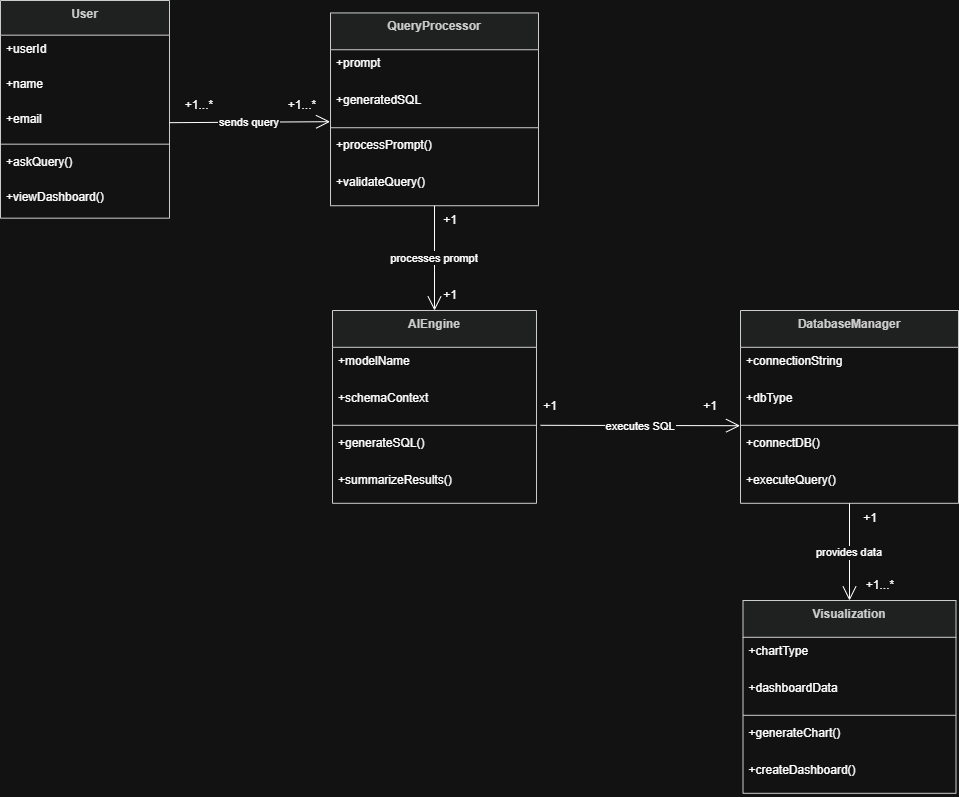

The diagram above was exported from draw.io. Its source (the exported page's mxGraphModel, read from the mxfile embedded in the PNG):
<mxGraphModel dx="1030" dy="657" grid="1" gridSize="10" guides="1" tooltips="1" connect="1" arrows="1" fold="1" page="1" pageScale="1" pageWidth="850" pageHeight="1100" math="0" shadow="0">
  <root>
    <mxCell id="0" />
    <mxCell id="1" parent="0" />
    <mxCell id="FVY4WKij3n3WiXPiTXbD-3" parent="1" style="swimlane;fontStyle=1;align=center;verticalAlign=top;childLayout=stackLayout;horizontal=1;startSize=34.666666666666664;horizontalStack=0;resizeParent=1;resizeParentMax=0;resizeLast=0;collapsible=0;marginBottom=0;fillColor=light-dark(#eeeeee,#1f2020);strokeColor=light-dark(#999999,#cccccc);fontColor=light-dark(#333333,#cccccc);" value="User" vertex="1">
      <mxGeometry height="217.66666666666666" width="169" x="10" y="190" as="geometry" />
    </mxCell>
    <mxCell id="FVY4WKij3n3WiXPiTXbD-4" parent="FVY4WKij3n3WiXPiTXbD-3" style="text;strokeColor=none;fillColor=none;align=left;verticalAlign=top;spacingLeft=4;spacingRight=4;overflow=hidden;rotatable=0;points=[[0,0.5],[1,0.5]];portConstraint=eastwest;" value="+userId" vertex="1">
      <mxGeometry height="35" width="169" y="34.666666666666664" as="geometry" />
    </mxCell>
    <mxCell id="FVY4WKij3n3WiXPiTXbD-5" parent="FVY4WKij3n3WiXPiTXbD-3" style="text;strokeColor=none;fillColor=none;align=left;verticalAlign=top;spacingLeft=4;spacingRight=4;overflow=hidden;rotatable=0;points=[[0,0.5],[1,0.5]];portConstraint=eastwest;" value="+name" vertex="1">
      <mxGeometry height="35" width="169" y="69.66666666666666" as="geometry" />
    </mxCell>
    <mxCell id="FVY4WKij3n3WiXPiTXbD-6" parent="FVY4WKij3n3WiXPiTXbD-3" style="text;strokeColor=none;fillColor=none;align=left;verticalAlign=top;spacingLeft=4;spacingRight=4;overflow=hidden;rotatable=0;points=[[0,0.5],[1,0.5]];portConstraint=eastwest;" value="+email" vertex="1">
      <mxGeometry height="35" width="169" y="104.66666666666666" as="geometry" />
    </mxCell>
    <mxCell id="FVY4WKij3n3WiXPiTXbD-7" parent="FVY4WKij3n3WiXPiTXbD-3" style="line;strokeWidth=1;fillColor=none;align=left;verticalAlign=middle;spacingTop=-1;spacingLeft=3;spacingRight=3;rotatable=0;labelPosition=right;points=[];portConstraint=eastwest;strokeColor=inherit;" vertex="1">
      <mxGeometry height="8" width="169" y="139.66666666666666" as="geometry" />
    </mxCell>
    <mxCell id="FVY4WKij3n3WiXPiTXbD-8" parent="FVY4WKij3n3WiXPiTXbD-3" style="text;strokeColor=none;fillColor=none;align=left;verticalAlign=top;spacingLeft=4;spacingRight=4;overflow=hidden;rotatable=0;points=[[0,0.5],[1,0.5]];portConstraint=eastwest;" value="+askQuery()" vertex="1">
      <mxGeometry height="35" width="169" y="147.66666666666666" as="geometry" />
    </mxCell>
    <mxCell id="FVY4WKij3n3WiXPiTXbD-9" parent="FVY4WKij3n3WiXPiTXbD-3" style="text;strokeColor=none;fillColor=none;align=left;verticalAlign=top;spacingLeft=4;spacingRight=4;overflow=hidden;rotatable=0;points=[[0,0.5],[1,0.5]];portConstraint=eastwest;" value="+viewDashboard()" vertex="1">
      <mxGeometry height="35" width="169" y="182.66666666666666" as="geometry" />
    </mxCell>
    <mxCell id="FVY4WKij3n3WiXPiTXbD-10" parent="1" style="swimlane;fontStyle=1;align=center;verticalAlign=top;childLayout=stackLayout;horizontal=1;startSize=36.8;horizontalStack=0;resizeParent=1;resizeParentMax=0;resizeLast=0;collapsible=0;marginBottom=0;fillColor=light-dark(#eeeeee,#1f2020);strokeColor=light-dark(#999999,#cccccc);fontColor=light-dark(#333333,#cccccc);" value="QueryProcessor" vertex="1">
      <mxGeometry height="192.8" width="208" x="340" y="202.43" as="geometry" />
    </mxCell>
    <mxCell id="FVY4WKij3n3WiXPiTXbD-11" parent="FVY4WKij3n3WiXPiTXbD-10" style="text;strokeColor=none;fillColor=none;align=left;verticalAlign=top;spacingLeft=4;spacingRight=4;overflow=hidden;rotatable=0;points=[[0,0.5],[1,0.5]];portConstraint=eastwest;" value="+prompt" vertex="1">
      <mxGeometry height="37" width="208" y="36.8" as="geometry" />
    </mxCell>
    <mxCell id="FVY4WKij3n3WiXPiTXbD-12" parent="FVY4WKij3n3WiXPiTXbD-10" style="text;strokeColor=none;fillColor=none;align=left;verticalAlign=top;spacingLeft=4;spacingRight=4;overflow=hidden;rotatable=0;points=[[0,0.5],[1,0.5]];portConstraint=eastwest;" value="+generatedSQL" vertex="1">
      <mxGeometry height="37" width="208" y="73.8" as="geometry" />
    </mxCell>
    <mxCell id="FVY4WKij3n3WiXPiTXbD-13" parent="FVY4WKij3n3WiXPiTXbD-10" style="line;strokeWidth=1;fillColor=none;align=left;verticalAlign=middle;spacingTop=-1;spacingLeft=3;spacingRight=3;rotatable=0;labelPosition=right;points=[];portConstraint=eastwest;strokeColor=inherit;" vertex="1">
      <mxGeometry height="8" width="208" y="110.8" as="geometry" />
    </mxCell>
    <mxCell id="FVY4WKij3n3WiXPiTXbD-14" parent="FVY4WKij3n3WiXPiTXbD-10" style="text;strokeColor=none;fillColor=none;align=left;verticalAlign=top;spacingLeft=4;spacingRight=4;overflow=hidden;rotatable=0;points=[[0,0.5],[1,0.5]];portConstraint=eastwest;" value="+processPrompt()" vertex="1">
      <mxGeometry height="37" width="208" y="118.8" as="geometry" />
    </mxCell>
    <mxCell id="FVY4WKij3n3WiXPiTXbD-15" parent="FVY4WKij3n3WiXPiTXbD-10" style="text;strokeColor=none;fillColor=none;align=left;verticalAlign=top;spacingLeft=4;spacingRight=4;overflow=hidden;rotatable=0;points=[[0,0.5],[1,0.5]];portConstraint=eastwest;" value="+validateQuery()" vertex="1">
      <mxGeometry height="37" width="208" y="155.8" as="geometry" />
    </mxCell>
    <mxCell id="FVY4WKij3n3WiXPiTXbD-16" parent="1" style="swimlane;fontStyle=1;align=center;verticalAlign=top;childLayout=stackLayout;horizontal=1;startSize=36.8;horizontalStack=0;resizeParent=1;resizeParentMax=0;resizeLast=0;collapsible=0;marginBottom=0;fillColor=light-dark(#eeeeee,#1f2020);strokeColor=light-dark(#999999,#cccccc);fontColor=light-dark(#333333,#cccccc);" value="AIEngine" vertex="1">
      <mxGeometry height="192.8" width="204" x="342" y="500" as="geometry" />
    </mxCell>
    <mxCell id="FVY4WKij3n3WiXPiTXbD-17" parent="FVY4WKij3n3WiXPiTXbD-16" style="text;strokeColor=none;fillColor=none;align=left;verticalAlign=top;spacingLeft=4;spacingRight=4;overflow=hidden;rotatable=0;points=[[0,0.5],[1,0.5]];portConstraint=eastwest;" value="+modelName" vertex="1">
      <mxGeometry height="37" width="204" y="36.8" as="geometry" />
    </mxCell>
    <mxCell id="FVY4WKij3n3WiXPiTXbD-18" parent="FVY4WKij3n3WiXPiTXbD-16" style="text;strokeColor=none;fillColor=none;align=left;verticalAlign=top;spacingLeft=4;spacingRight=4;overflow=hidden;rotatable=0;points=[[0,0.5],[1,0.5]];portConstraint=eastwest;" value="+schemaContext" vertex="1">
      <mxGeometry height="37" width="204" y="73.8" as="geometry" />
    </mxCell>
    <mxCell id="FVY4WKij3n3WiXPiTXbD-19" parent="FVY4WKij3n3WiXPiTXbD-16" style="line;strokeWidth=1;fillColor=none;align=left;verticalAlign=middle;spacingTop=-1;spacingLeft=3;spacingRight=3;rotatable=0;labelPosition=right;points=[];portConstraint=eastwest;strokeColor=inherit;" vertex="1">
      <mxGeometry height="8" width="204" y="110.8" as="geometry" />
    </mxCell>
    <mxCell id="FVY4WKij3n3WiXPiTXbD-20" parent="FVY4WKij3n3WiXPiTXbD-16" style="text;strokeColor=none;fillColor=none;align=left;verticalAlign=top;spacingLeft=4;spacingRight=4;overflow=hidden;rotatable=0;points=[[0,0.5],[1,0.5]];portConstraint=eastwest;" value="+generateSQL()" vertex="1">
      <mxGeometry height="37" width="204" y="118.8" as="geometry" />
    </mxCell>
    <mxCell id="FVY4WKij3n3WiXPiTXbD-21" parent="FVY4WKij3n3WiXPiTXbD-16" style="text;strokeColor=none;fillColor=none;align=left;verticalAlign=top;spacingLeft=4;spacingRight=4;overflow=hidden;rotatable=0;points=[[0,0.5],[1,0.5]];portConstraint=eastwest;" value="+summarizeResults()" vertex="1">
      <mxGeometry height="37" width="204" y="155.8" as="geometry" />
    </mxCell>
    <mxCell id="FVY4WKij3n3WiXPiTXbD-22" parent="1" style="swimlane;fontStyle=1;align=center;verticalAlign=top;childLayout=stackLayout;horizontal=1;startSize=36.8;horizontalStack=0;resizeParent=1;resizeParentMax=0;resizeLast=0;collapsible=0;marginBottom=0;fillColor=light-dark(#eeeeee,#1f2020);strokeColor=light-dark(#999999,#cccccc);fontColor=light-dark(#333333,#cccccc);" value="DatabaseManager" vertex="1">
      <mxGeometry height="192.8" width="218" x="750" y="500" as="geometry" />
    </mxCell>
    <mxCell id="FVY4WKij3n3WiXPiTXbD-23" parent="FVY4WKij3n3WiXPiTXbD-22" style="text;strokeColor=none;fillColor=none;align=left;verticalAlign=top;spacingLeft=4;spacingRight=4;overflow=hidden;rotatable=0;points=[[0,0.5],[1,0.5]];portConstraint=eastwest;" value="+connectionString" vertex="1">
      <mxGeometry height="37" width="218" y="36.8" as="geometry" />
    </mxCell>
    <mxCell id="FVY4WKij3n3WiXPiTXbD-24" parent="FVY4WKij3n3WiXPiTXbD-22" style="text;strokeColor=none;fillColor=none;align=left;verticalAlign=top;spacingLeft=4;spacingRight=4;overflow=hidden;rotatable=0;points=[[0,0.5],[1,0.5]];portConstraint=eastwest;" value="+dbType" vertex="1">
      <mxGeometry height="37" width="218" y="73.8" as="geometry" />
    </mxCell>
    <mxCell id="FVY4WKij3n3WiXPiTXbD-25" parent="FVY4WKij3n3WiXPiTXbD-22" style="line;strokeWidth=1;fillColor=none;align=left;verticalAlign=middle;spacingTop=-1;spacingLeft=3;spacingRight=3;rotatable=0;labelPosition=right;points=[];portConstraint=eastwest;strokeColor=inherit;" vertex="1">
      <mxGeometry height="8" width="218" y="110.8" as="geometry" />
    </mxCell>
    <mxCell id="FVY4WKij3n3WiXPiTXbD-26" parent="FVY4WKij3n3WiXPiTXbD-22" style="text;strokeColor=none;fillColor=none;align=left;verticalAlign=top;spacingLeft=4;spacingRight=4;overflow=hidden;rotatable=0;points=[[0,0.5],[1,0.5]];portConstraint=eastwest;" value="+connectDB()" vertex="1">
      <mxGeometry height="37" width="218" y="118.8" as="geometry" />
    </mxCell>
    <mxCell id="FVY4WKij3n3WiXPiTXbD-27" parent="FVY4WKij3n3WiXPiTXbD-22" style="text;strokeColor=none;fillColor=none;align=left;verticalAlign=top;spacingLeft=4;spacingRight=4;overflow=hidden;rotatable=0;points=[[0,0.5],[1,0.5]];portConstraint=eastwest;" value="+executeQuery()" vertex="1">
      <mxGeometry height="37" width="218" y="155.8" as="geometry" />
    </mxCell>
    <mxCell id="FVY4WKij3n3WiXPiTXbD-28" parent="1" style="swimlane;fontStyle=1;align=center;verticalAlign=top;childLayout=stackLayout;horizontal=1;startSize=36.8;horizontalStack=0;resizeParent=1;resizeParentMax=0;resizeLast=0;collapsible=0;marginBottom=0;fillColor=light-dark(#eeeeee,#1f2020);strokeColor=light-dark(#999999,#cccccc);fontColor=light-dark(#333333,#cccccc);" value="Visualization" vertex="1">
      <mxGeometry height="192.8" width="213" x="752.5" y="790" as="geometry" />
    </mxCell>
    <mxCell id="FVY4WKij3n3WiXPiTXbD-29" parent="FVY4WKij3n3WiXPiTXbD-28" style="text;strokeColor=none;fillColor=none;align=left;verticalAlign=top;spacingLeft=4;spacingRight=4;overflow=hidden;rotatable=0;points=[[0,0.5],[1,0.5]];portConstraint=eastwest;" value="+chartType" vertex="1">
      <mxGeometry height="37" width="213" y="36.8" as="geometry" />
    </mxCell>
    <mxCell id="FVY4WKij3n3WiXPiTXbD-30" parent="FVY4WKij3n3WiXPiTXbD-28" style="text;strokeColor=none;fillColor=none;align=left;verticalAlign=top;spacingLeft=4;spacingRight=4;overflow=hidden;rotatable=0;points=[[0,0.5],[1,0.5]];portConstraint=eastwest;" value="+dashboardData" vertex="1">
      <mxGeometry height="37" width="213" y="73.8" as="geometry" />
    </mxCell>
    <mxCell id="FVY4WKij3n3WiXPiTXbD-31" parent="FVY4WKij3n3WiXPiTXbD-28" style="line;strokeWidth=1;fillColor=none;align=left;verticalAlign=middle;spacingTop=-1;spacingLeft=3;spacingRight=3;rotatable=0;labelPosition=right;points=[];portConstraint=eastwest;strokeColor=inherit;" vertex="1">
      <mxGeometry height="8" width="213" y="110.8" as="geometry" />
    </mxCell>
    <mxCell id="FVY4WKij3n3WiXPiTXbD-32" parent="FVY4WKij3n3WiXPiTXbD-28" style="text;strokeColor=none;fillColor=none;align=left;verticalAlign=top;spacingLeft=4;spacingRight=4;overflow=hidden;rotatable=0;points=[[0,0.5],[1,0.5]];portConstraint=eastwest;" value="+generateChart()" vertex="1">
      <mxGeometry height="37" width="213" y="118.8" as="geometry" />
    </mxCell>
    <mxCell id="FVY4WKij3n3WiXPiTXbD-33" parent="FVY4WKij3n3WiXPiTXbD-28" style="text;strokeColor=none;fillColor=none;align=left;verticalAlign=top;spacingLeft=4;spacingRight=4;overflow=hidden;rotatable=0;points=[[0,0.5],[1,0.5]];portConstraint=eastwest;" value="+createDashboard()" vertex="1">
      <mxGeometry height="37" width="213" y="155.8" as="geometry" />
    </mxCell>
    <mxCell id="FVY4WKij3n3WiXPiTXbD-34" edge="1" parent="1" source="FVY4WKij3n3WiXPiTXbD-6" style="curved=1;startArrow=none;endArrow=open;endSize=12;exitX=1;exitY=0.5;entryX=-0.002;entryY=0.945;rounded=0;exitDx=0;exitDy=0;entryDx=0;entryDy=0;entryPerimeter=0;" target="FVY4WKij3n3WiXPiTXbD-12" value="sends query">
      <mxGeometry relative="1" as="geometry">
        <Array as="points" />
      </mxGeometry>
    </mxCell>
    <mxCell id="FVY4WKij3n3WiXPiTXbD-35" edge="1" parent="1" source="FVY4WKij3n3WiXPiTXbD-10" style="curved=1;startArrow=none;endArrow=open;endSize=12;exitX=0.5;exitY=1;entryX=0.5;entryY=0;rounded=0;" target="FVY4WKij3n3WiXPiTXbD-16" value="processes prompt">
      <mxGeometry relative="1" as="geometry">
        <Array as="points" />
      </mxGeometry>
    </mxCell>
    <mxCell id="FVY4WKij3n3WiXPiTXbD-36" edge="1" parent="1" source="FVY4WKij3n3WiXPiTXbD-20" style="curved=1;startArrow=none;endArrow=open;endSize=12;exitX=1.02;exitY=-0.108;entryX=-0.002;entryY=1.119;rounded=0;exitDx=0;exitDy=0;exitPerimeter=0;entryDx=0;entryDy=0;entryPerimeter=0;" target="FVY4WKij3n3WiXPiTXbD-24" value="executes SQL">
      <mxGeometry relative="1" as="geometry">
        <Array as="points" />
      </mxGeometry>
    </mxCell>
    <mxCell id="FVY4WKij3n3WiXPiTXbD-37" edge="1" parent="1" source="FVY4WKij3n3WiXPiTXbD-22" style="curved=1;startArrow=none;endArrow=open;endSize=12;exitX=0.5;exitY=1;entryX=0.5;entryY=0;rounded=0;" target="FVY4WKij3n3WiXPiTXbD-28" value="provides data">
      <mxGeometry relative="1" as="geometry">
        <Array as="points" />
      </mxGeometry>
    </mxCell>
    <mxCell id="FVY4WKij3n3WiXPiTXbD-39" parent="1" style="text;html=1;whiteSpace=wrap;strokeColor=none;fillColor=none;align=center;verticalAlign=middle;rounded=0;" value="+1...*" vertex="1">
      <mxGeometry height="30" width="60" x="179" y="280" as="geometry" />
    </mxCell>
    <mxCell id="FVY4WKij3n3WiXPiTXbD-40" parent="1" style="text;html=1;whiteSpace=wrap;strokeColor=none;fillColor=none;align=center;verticalAlign=middle;rounded=0;" value="+1" vertex="1">
      <mxGeometry height="30" width="60" x="430" y="395.22999999999996" as="geometry" />
    </mxCell>
    <mxCell id="FVY4WKij3n3WiXPiTXbD-45" parent="1" style="text;html=1;whiteSpace=wrap;strokeColor=none;fillColor=none;align=center;verticalAlign=middle;rounded=0;" value="+1...*" vertex="1">
      <mxGeometry height="30" width="60" x="282" y="280" as="geometry" />
    </mxCell>
    <mxCell id="FVY4WKij3n3WiXPiTXbD-46" parent="1" style="text;html=1;whiteSpace=wrap;strokeColor=none;fillColor=none;align=center;verticalAlign=middle;rounded=0;" value="+1" vertex="1">
      <mxGeometry height="30" width="60" x="430" y="470" as="geometry" />
    </mxCell>
    <mxCell id="FVY4WKij3n3WiXPiTXbD-47" parent="1" style="text;html=1;whiteSpace=wrap;strokeColor=none;fillColor=none;align=center;verticalAlign=middle;rounded=0;" value="+1" vertex="1">
      <mxGeometry height="30" width="60" x="530" y="581.4" as="geometry" />
    </mxCell>
    <mxCell id="FVY4WKij3n3WiXPiTXbD-48" parent="1" style="text;html=1;whiteSpace=wrap;strokeColor=none;fillColor=none;align=center;verticalAlign=middle;rounded=0;" value="+1" vertex="1">
      <mxGeometry height="30" width="60" x="690" y="581.4" as="geometry" />
    </mxCell>
    <mxCell id="FVY4WKij3n3WiXPiTXbD-49" parent="1" style="text;html=1;whiteSpace=wrap;strokeColor=none;fillColor=none;align=center;verticalAlign=middle;rounded=0;" value="+1" vertex="1">
      <mxGeometry height="30" width="60" x="850" y="692.8" as="geometry" />
    </mxCell>
    <mxCell id="FVY4WKij3n3WiXPiTXbD-50" parent="1" style="text;html=1;whiteSpace=wrap;strokeColor=none;fillColor=none;align=center;verticalAlign=middle;rounded=0;" value="+1...*" vertex="1">
      <mxGeometry height="30" width="60" x="860" y="760" as="geometry" />
    </mxCell>
  </root>
</mxGraphModel>